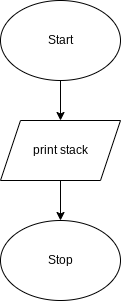

The diagram above was exported from draw.io. Its source (the exported page's mxGraphModel, read from the mxfile embedded in the PNG):
<mxGraphModel dx="594" dy="561" grid="1" gridSize="10" guides="1" tooltips="1" connect="1" arrows="1" fold="1" page="1" pageScale="1" pageWidth="827" pageHeight="1169" math="0" shadow="0">
  <root>
    <mxCell id="0" />
    <mxCell id="1" parent="0" />
    <mxCell id="5" style="edgeStyle=none;html=1;exitX=0.5;exitY=1;exitDx=0;exitDy=0;entryX=0.5;entryY=0;entryDx=0;entryDy=0;" edge="1" parent="1" source="2" target="3">
      <mxGeometry relative="1" as="geometry" />
    </mxCell>
    <mxCell id="2" value="Start" style="ellipse;whiteSpace=wrap;html=1;" vertex="1" parent="1">
      <mxGeometry x="120" y="40" width="120" height="80" as="geometry" />
    </mxCell>
    <mxCell id="6" style="edgeStyle=none;html=1;exitX=0.5;exitY=1;exitDx=0;exitDy=0;entryX=0.5;entryY=0;entryDx=0;entryDy=0;" edge="1" parent="1" source="3" target="4">
      <mxGeometry relative="1" as="geometry" />
    </mxCell>
    <mxCell id="3" value="print stack" style="shape=parallelogram;perimeter=parallelogramPerimeter;whiteSpace=wrap;html=1;fixedSize=1;" vertex="1" parent="1">
      <mxGeometry x="120" y="160" width="120" height="60" as="geometry" />
    </mxCell>
    <mxCell id="4" value="Stop" style="ellipse;whiteSpace=wrap;html=1;" vertex="1" parent="1">
      <mxGeometry x="120" y="260" width="120" height="80" as="geometry" />
    </mxCell>
  </root>
</mxGraphModel>